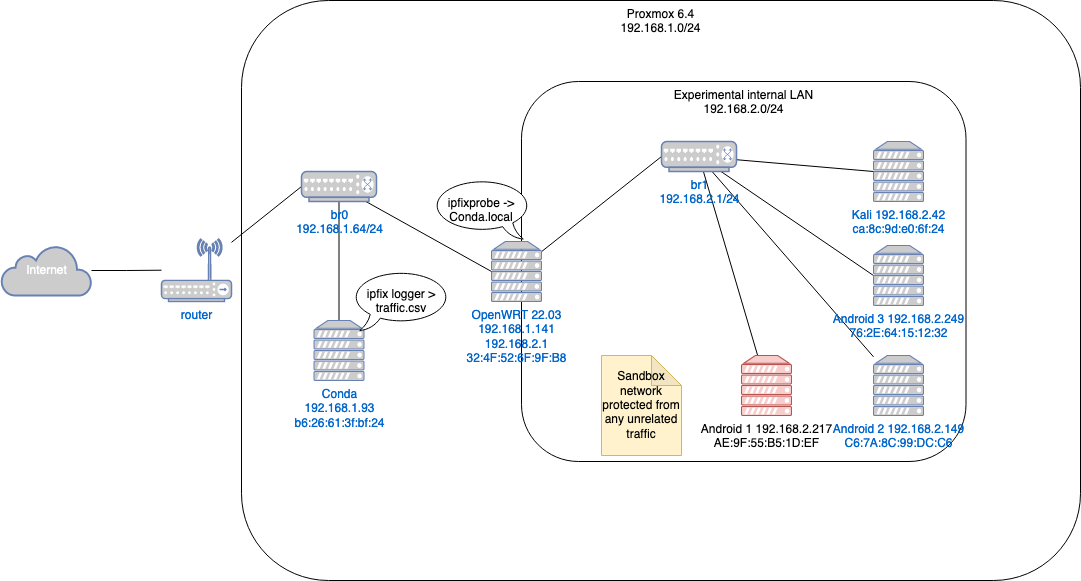

The diagram above was exported from draw.io. Its source (the exported page's mxGraphModel, read from the mxfile embedded in the PNG):
<mxGraphModel dx="1746" dy="1023" grid="1" gridSize="10" guides="1" tooltips="1" connect="1" arrows="1" fold="1" page="1" pageScale="1" pageWidth="1100" pageHeight="850" background="#ffffff" math="0" shadow="0">
  <root>
    <mxCell id="0" />
    <mxCell id="1" parent="0" />
    <mxCell id="2" value="Proxmox 6.4&lt;br&gt;192.168.1.0/24" style="rounded=1;whiteSpace=wrap;html=1;align=center;verticalAlign=top;fillColor=default;" vertex="1" parent="1">
      <mxGeometry x="250" y="10" width="839" height="580" as="geometry" />
    </mxCell>
    <mxCell id="3" style="rounded=0;orthogonalLoop=1;jettySize=auto;html=1;entryX=0;entryY=0.5;entryDx=0;entryDy=0;entryPerimeter=0;endArrow=none;endFill=0;" edge="1" source="4" target="13" parent="1">
      <mxGeometry relative="1" as="geometry" />
    </mxCell>
    <mxCell id="4" value="router" style="fontColor=#0066CC;verticalAlign=top;verticalLabelPosition=bottom;labelPosition=center;align=center;html=1;outlineConnect=0;fillColor=#CCCCCC;strokeColor=#6881B3;gradientColor=none;gradientDirection=north;strokeWidth=2;shape=mxgraph.networks.wireless_hub;" vertex="1" parent="1">
      <mxGeometry x="170" y="248.5" width="70" height="62.5" as="geometry" />
    </mxCell>
    <mxCell id="5" value="" style="edgeStyle=orthogonalEdgeStyle;rounded=0;orthogonalLoop=1;jettySize=auto;html=1;endArrow=none;endFill=0;" edge="1" source="6" target="4" parent="1">
      <mxGeometry relative="1" as="geometry" />
    </mxCell>
    <mxCell id="6" value="Internet" style="html=1;outlineConnect=0;fillColor=#CCCCCC;strokeColor=#6881B3;gradientColor=none;gradientDirection=north;strokeWidth=2;shape=mxgraph.networks.cloud;fontColor=#ffffff;" vertex="1" parent="1">
      <mxGeometry x="10" y="255" width="90" height="50" as="geometry" />
    </mxCell>
    <mxCell id="7" value="Experimental internal LAN&lt;br&gt;192.168.2.0/24" style="rounded=1;whiteSpace=wrap;html=1;verticalAlign=top;" vertex="1" parent="1">
      <mxGeometry x="530" y="91" width="444.5" height="380" as="geometry" />
    </mxCell>
    <mxCell id="8" value="Kali 192.168.2.42&lt;br&gt;ca:8c:9d:e0:6f:24" style="fontColor=#0066CC;verticalAlign=top;verticalLabelPosition=bottom;labelPosition=center;align=center;html=1;outlineConnect=0;fillColor=#CCCCCC;strokeColor=#6881B3;gradientColor=none;gradientDirection=north;strokeWidth=2;shape=mxgraph.networks.server;" vertex="1" parent="1">
      <mxGeometry x="882" y="151" width="50" height="60" as="geometry" />
    </mxCell>
    <mxCell id="9" style="rounded=0;orthogonalLoop=1;jettySize=auto;html=1;entryX=0;entryY=0.5;entryDx=0;entryDy=0;entryPerimeter=0;endArrow=none;endFill=0;" edge="1" source="10" target="18" parent="1">
      <mxGeometry relative="1" as="geometry" />
    </mxCell>
    <mxCell id="10" value="OpenWRT 22.03&lt;br&gt;&lt;div&gt;192.168.1.141&lt;/div&gt;&lt;div&gt;192.168.2.1&lt;/div&gt;32:4F:52:6F:9F:B8" style="fontColor=#0066CC;verticalAlign=top;verticalLabelPosition=bottom;labelPosition=center;align=center;html=1;outlineConnect=0;fillColor=#CCCCCC;strokeColor=#6881B3;gradientColor=none;gradientDirection=north;strokeWidth=2;shape=mxgraph.networks.server;" vertex="1" parent="1">
      <mxGeometry x="500" y="251" width="50" height="60" as="geometry" />
    </mxCell>
    <mxCell id="11" style="rounded=0;orthogonalLoop=1;jettySize=auto;html=1;entryX=0;entryY=0.5;entryDx=0;entryDy=0;entryPerimeter=0;endArrow=none;endFill=0;" edge="1" source="13" target="10" parent="1">
      <mxGeometry relative="1" as="geometry" />
    </mxCell>
    <mxCell id="12" style="edgeStyle=orthogonalEdgeStyle;rounded=0;orthogonalLoop=1;jettySize=auto;entryX=0.5;entryY=0;entryDx=0;entryDy=0;entryPerimeter=0;endArrow=none;endFill=0;" edge="1" source="13" target="23" parent="1">
      <mxGeometry relative="1" as="geometry" />
    </mxCell>
    <mxCell id="13" value="&lt;div&gt;br0&lt;/div&gt;&lt;div&gt;192.168.1.64/24&lt;br&gt;&lt;/div&gt;" style="fontColor=#0066CC;verticalAlign=top;verticalLabelPosition=bottom;labelPosition=center;align=center;html=1;outlineConnect=0;fillColor=#CCCCCC;strokeColor=#6881B3;gradientColor=none;gradientDirection=north;strokeWidth=2;shape=mxgraph.networks.switch;" vertex="1" parent="1">
      <mxGeometry x="310" y="181" width="75" height="30" as="geometry" />
    </mxCell>
    <mxCell id="14" style="rounded=0;orthogonalLoop=1;jettySize=auto;html=1;entryX=0;entryY=0.5;entryDx=0;entryDy=0;entryPerimeter=0;endArrow=none;endFill=0;" edge="1" source="18" target="8" parent="1">
      <mxGeometry relative="1" as="geometry" />
    </mxCell>
    <mxCell id="15" style="edgeStyle=none;rounded=0;orthogonalLoop=1;jettySize=auto;endArrow=none;endFill=0;" edge="1" source="18" target="22" parent="1">
      <mxGeometry relative="1" as="geometry" />
    </mxCell>
    <mxCell id="16" style="edgeStyle=none;rounded=0;orthogonalLoop=1;jettySize=auto;endArrow=none;endFill=0;" edge="1" source="18" target="21" parent="1">
      <mxGeometry relative="1" as="geometry" />
    </mxCell>
    <mxCell id="17" style="edgeStyle=none;rounded=0;orthogonalLoop=1;jettySize=auto;entryX=0;entryY=0.5;entryDx=0;entryDy=0;entryPerimeter=0;endArrow=none;endFill=0;" edge="1" source="18" target="20" parent="1">
      <mxGeometry relative="1" as="geometry" />
    </mxCell>
    <mxCell id="18" value="&lt;div&gt;br1&lt;/div&gt;&lt;div&gt;192.168.2.1/24&lt;br&gt;&lt;/div&gt;" style="fontColor=#0066CC;verticalAlign=top;verticalLabelPosition=bottom;labelPosition=center;align=center;html=1;outlineConnect=0;fillColor=#CCCCCC;strokeColor=#6881B3;gradientColor=none;gradientDirection=north;strokeWidth=2;shape=mxgraph.networks.switch;" vertex="1" parent="1">
      <mxGeometry x="670" y="151" width="75" height="30" as="geometry" />
    </mxCell>
    <mxCell id="19" value="Sandbox network protected from any unrelated traffic" style="shape=note;whiteSpace=wrap;html=1;backgroundOutline=1;darkOpacity=0.05;fillColor=#fff2cc;strokeColor=#d6b656;" vertex="1" parent="1">
      <mxGeometry x="610" y="365" width="80" height="100" as="geometry" />
    </mxCell>
    <mxCell id="20" value="Android 3 192.168.2.249&lt;br&gt;76:2E:64:15:12:32" style="fontColor=#0066CC;verticalAlign=top;verticalLabelPosition=bottom;labelPosition=center;align=center;html=1;outlineConnect=0;fillColor=#CCCCCC;strokeColor=#6881B3;gradientColor=none;gradientDirection=north;strokeWidth=2;shape=mxgraph.networks.server;" vertex="1" parent="1">
      <mxGeometry x="882" y="255" width="50" height="60" as="geometry" />
    </mxCell>
    <mxCell id="21" value="Android 2 192.168.2.149&lt;br&gt;C6:7A:8C:99:DC:C6" style="fontColor=#0066CC;verticalAlign=top;verticalLabelPosition=bottom;labelPosition=center;align=center;html=1;outlineConnect=0;fillColor=#CCCCCC;strokeColor=#6881B3;gradientColor=none;gradientDirection=north;strokeWidth=2;shape=mxgraph.networks.server;" vertex="1" parent="1">
      <mxGeometry x="882" y="365" width="50" height="60" as="geometry" />
    </mxCell>
    <mxCell id="22" value="Android 1 192.168.2.217&lt;br&gt;AE:9F:55:B5:1D:EF" style="verticalAlign=top;verticalLabelPosition=bottom;labelPosition=center;align=center;html=1;outlineConnect=0;fillColor=#f8cecc;strokeColor=#b85450;gradientDirection=north;strokeWidth=2;shape=mxgraph.networks.server;" vertex="1" parent="1">
      <mxGeometry x="750" y="365" width="50" height="60" as="geometry" />
    </mxCell>
    <mxCell id="23" value="Conda&lt;br&gt;&lt;div&gt;192.168.1.93&lt;/div&gt;b6:26:61:3f:bf:24" style="fontColor=#0066CC;verticalAlign=top;verticalLabelPosition=bottom;labelPosition=center;align=center;html=1;outlineConnect=0;fillColor=#CCCCCC;strokeColor=#6881B3;gradientColor=none;gradientDirection=north;strokeWidth=2;shape=mxgraph.networks.server;" vertex="1" parent="1">
      <mxGeometry x="322.5" y="330" width="50" height="60" as="geometry" />
    </mxCell>
    <mxCell id="24" value="ipfixprobe -&gt;&#10;Conda.local" style="shape=mxgraph.basic.oval_callout;flipH=1;" vertex="1" parent="1">
      <mxGeometry x="440" y="188.5" width="100" height="60" as="geometry" />
    </mxCell>
    <mxCell id="25" value="ipfix logger &gt;&#10;traffic.csv" style="shape=mxgraph.basic.oval_callout;flipH=0;" vertex="1" parent="1">
      <mxGeometry x="360" y="280" width="100" height="60" as="geometry" />
    </mxCell>
  </root>
</mxGraphModel>